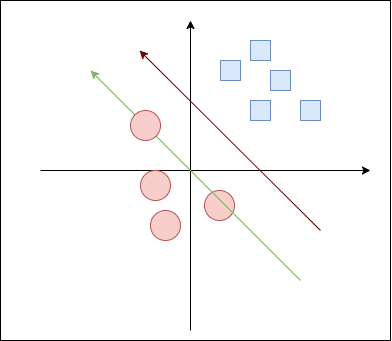

The diagram above was exported from draw.io. Its source (the exported page's mxGraphModel, read from the mxfile embedded in the PNG):
<mxGraphModel dx="1386" dy="506" grid="1" gridSize="10" guides="1" tooltips="1" connect="1" arrows="1" fold="1" page="1" pageScale="1" pageWidth="827" pageHeight="1169" math="0" shadow="0">
  <root>
    <mxCell id="0" />
    <mxCell id="1" parent="0" />
    <mxCell id="18" value="" style="whiteSpace=wrap;html=1;hachureGap=4;fontFamily=Architects Daughter;fontSource=https%3A%2F%2Ffonts.googleapis.com%2Fcss%3Ffamily%3DArchitects%2BDaughter;fontSize=20;" vertex="1" parent="1">
      <mxGeometry x="210" y="30" width="390" height="340" as="geometry" />
    </mxCell>
    <mxCell id="2" value="" style="edgeStyle=none;orthogonalLoop=1;jettySize=auto;html=1;hachureGap=4;fontFamily=Architects Daughter;fontSource=https%3A%2F%2Ffonts.googleapis.com%2Fcss%3Ffamily%3DArchitects%2BDaughter;fontSize=16;" parent="1" edge="1">
      <mxGeometry width="80" relative="1" as="geometry">
        <mxPoint x="250" y="200" as="sourcePoint" />
        <mxPoint x="580" y="200" as="targetPoint" />
        <Array as="points" />
      </mxGeometry>
    </mxCell>
    <mxCell id="3" value="" style="edgeStyle=none;orthogonalLoop=1;jettySize=auto;html=1;sketch=0;hachureGap=4;jiggle=2;curveFitting=1;fontFamily=Architects Daughter;fontSource=https%3A%2F%2Ffonts.googleapis.com%2Fcss%3Ffamily%3DArchitects%2BDaughter;fontSize=16;" parent="1" edge="1">
      <mxGeometry width="80" relative="1" as="geometry">
        <mxPoint x="400" y="360" as="sourcePoint" />
        <mxPoint x="400" y="50" as="targetPoint" />
        <Array as="points" />
      </mxGeometry>
    </mxCell>
    <mxCell id="4" value="" style="whiteSpace=wrap;html=1;hachureGap=4;fontFamily=Architects Daughter;fontSource=https%3A%2F%2Ffonts.googleapis.com%2Fcss%3Ffamily%3DArchitects%2BDaughter;fontSize=20;fillColor=#dae8fc;strokeColor=#6c8ebf;" parent="1" vertex="1">
      <mxGeometry x="460" y="130" width="20" height="20" as="geometry" />
    </mxCell>
    <mxCell id="7" value="" style="whiteSpace=wrap;html=1;hachureGap=4;fontFamily=Architects Daughter;fontSource=https%3A%2F%2Ffonts.googleapis.com%2Fcss%3Ffamily%3DArchitects%2BDaughter;fontSize=20;fillColor=#dae8fc;strokeColor=#6c8ebf;" parent="1" vertex="1">
      <mxGeometry x="430" y="90" width="20" height="20" as="geometry" />
    </mxCell>
    <mxCell id="8" value="" style="whiteSpace=wrap;html=1;hachureGap=4;fontFamily=Architects Daughter;fontSource=https%3A%2F%2Ffonts.googleapis.com%2Fcss%3Ffamily%3DArchitects%2BDaughter;fontSize=20;fillColor=#dae8fc;strokeColor=#6c8ebf;" parent="1" vertex="1">
      <mxGeometry x="480" y="100" width="20" height="20" as="geometry" />
    </mxCell>
    <mxCell id="9" value="" style="whiteSpace=wrap;html=1;hachureGap=4;fontFamily=Architects Daughter;fontSource=https%3A%2F%2Ffonts.googleapis.com%2Fcss%3Ffamily%3DArchitects%2BDaughter;fontSize=20;fillColor=#dae8fc;strokeColor=#6c8ebf;" parent="1" vertex="1">
      <mxGeometry x="460" y="70" width="20" height="20" as="geometry" />
    </mxCell>
    <mxCell id="10" value="" style="whiteSpace=wrap;html=1;hachureGap=4;fontFamily=Architects Daughter;fontSource=https%3A%2F%2Ffonts.googleapis.com%2Fcss%3Ffamily%3DArchitects%2BDaughter;fontSize=20;fillColor=#dae8fc;strokeColor=#6c8ebf;" parent="1" vertex="1">
      <mxGeometry x="510" y="130" width="20" height="20" as="geometry" />
    </mxCell>
    <mxCell id="12" value="" style="ellipse;whiteSpace=wrap;html=1;sketch=0;hachureGap=4;jiggle=2;curveFitting=1;fontFamily=Architects Daughter;fontSource=https%3A%2F%2Ffonts.googleapis.com%2Fcss%3Ffamily%3DArchitects%2BDaughter;fontSize=20;fillColor=#f8cecc;strokeColor=#b85450;" parent="1" vertex="1">
      <mxGeometry x="350" y="200" width="30" height="30" as="geometry" />
    </mxCell>
    <mxCell id="14" value="" style="ellipse;whiteSpace=wrap;html=1;sketch=0;hachureGap=4;jiggle=2;curveFitting=1;fontFamily=Architects Daughter;fontSource=https%3A%2F%2Ffonts.googleapis.com%2Fcss%3Ffamily%3DArchitects%2BDaughter;fontSize=20;fillColor=#f8cecc;strokeColor=#b85450;" parent="1" vertex="1">
      <mxGeometry x="360" y="240" width="30" height="30" as="geometry" />
    </mxCell>
    <mxCell id="15" value="" style="ellipse;whiteSpace=wrap;html=1;sketch=0;hachureGap=4;jiggle=2;curveFitting=1;fontFamily=Architects Daughter;fontSource=https%3A%2F%2Ffonts.googleapis.com%2Fcss%3Ffamily%3DArchitects%2BDaughter;fontSize=20;fillColor=#f8cecc;strokeColor=#b85450;" parent="1" vertex="1">
      <mxGeometry x="414" y="220" width="30" height="30" as="geometry" />
    </mxCell>
    <mxCell id="16" value="" style="edgeStyle=none;orthogonalLoop=1;jettySize=auto;html=1;sketch=0;hachureGap=4;jiggle=2;curveFitting=1;fontFamily=Architects Daughter;fontSource=https%3A%2F%2Ffonts.googleapis.com%2Fcss%3Ffamily%3DArchitects%2BDaughter;fontSize=16;fillColor=#d5e8d4;strokeColor=#82b366;startArrow=none;" parent="1" edge="1" source="11">
      <mxGeometry width="80" relative="1" as="geometry">
        <mxPoint x="510" y="310" as="sourcePoint" />
        <mxPoint x="300" y="100" as="targetPoint" />
        <Array as="points" />
      </mxGeometry>
    </mxCell>
    <mxCell id="20" value="" style="edgeStyle=none;orthogonalLoop=1;jettySize=auto;html=1;sketch=0;hachureGap=4;jiggle=2;curveFitting=1;fontFamily=Architects Daughter;fontSource=https%3A%2F%2Ffonts.googleapis.com%2Fcss%3Ffamily%3DArchitects%2BDaughter;fontSize=16;fillColor=#d5e8d4;strokeColor=#82b366;endArrow=none;" edge="1" parent="1" target="11">
      <mxGeometry width="80" relative="1" as="geometry">
        <mxPoint x="510" y="310" as="sourcePoint" />
        <mxPoint x="300" y="100" as="targetPoint" />
        <Array as="points" />
      </mxGeometry>
    </mxCell>
    <mxCell id="11" value="" style="ellipse;whiteSpace=wrap;html=1;sketch=0;hachureGap=4;jiggle=2;curveFitting=1;fontFamily=Architects Daughter;fontSource=https%3A%2F%2Ffonts.googleapis.com%2Fcss%3Ffamily%3DArchitects%2BDaughter;fontSize=20;fillColor=#f8cecc;strokeColor=#b85450;" parent="1" vertex="1">
      <mxGeometry x="340" y="140" width="30" height="30" as="geometry" />
    </mxCell>
    <mxCell id="22" value="" style="whiteSpace=wrap;html=1;hachureGap=4;fontFamily=Architects Daughter;fontSource=https%3A%2F%2Ffonts.googleapis.com%2Fcss%3Ffamily%3DArchitects%2BDaughter;fontSize=20;fillColor=#dae8fc;strokeColor=#6c8ebf;" vertex="1" parent="1">
      <mxGeometry x="430" y="90" width="20" height="20" as="geometry" />
    </mxCell>
    <mxCell id="23" value="" style="whiteSpace=wrap;html=1;hachureGap=4;fontFamily=Architects Daughter;fontSource=https%3A%2F%2Ffonts.googleapis.com%2Fcss%3Ffamily%3DArchitects%2BDaughter;fontSize=20;fillColor=#dae8fc;strokeColor=#6c8ebf;" vertex="1" parent="1">
      <mxGeometry x="460" y="130" width="20" height="20" as="geometry" />
    </mxCell>
    <mxCell id="24" value="" style="whiteSpace=wrap;html=1;hachureGap=4;fontFamily=Architects Daughter;fontSource=https%3A%2F%2Ffonts.googleapis.com%2Fcss%3Ffamily%3DArchitects%2BDaughter;fontSize=20;fillColor=#dae8fc;strokeColor=#6c8ebf;" vertex="1" parent="1">
      <mxGeometry x="480" y="100" width="20" height="20" as="geometry" />
    </mxCell>
    <mxCell id="26" value="" style="edgeStyle=none;orthogonalLoop=1;jettySize=auto;html=1;sketch=0;hachureGap=4;jiggle=2;curveFitting=1;fontFamily=Architects Daughter;fontSource=https%3A%2F%2Ffonts.googleapis.com%2Fcss%3Ffamily%3DArchitects%2BDaughter;fontSize=16;fillColor=#a20025;strokeColor=#6F0000;" edge="1" parent="1">
      <mxGeometry width="80" relative="1" as="geometry">
        <mxPoint x="530" y="260" as="sourcePoint" />
        <mxPoint x="349" y="80" as="targetPoint" />
        <Array as="points" />
      </mxGeometry>
    </mxCell>
  </root>
</mxGraphModel>